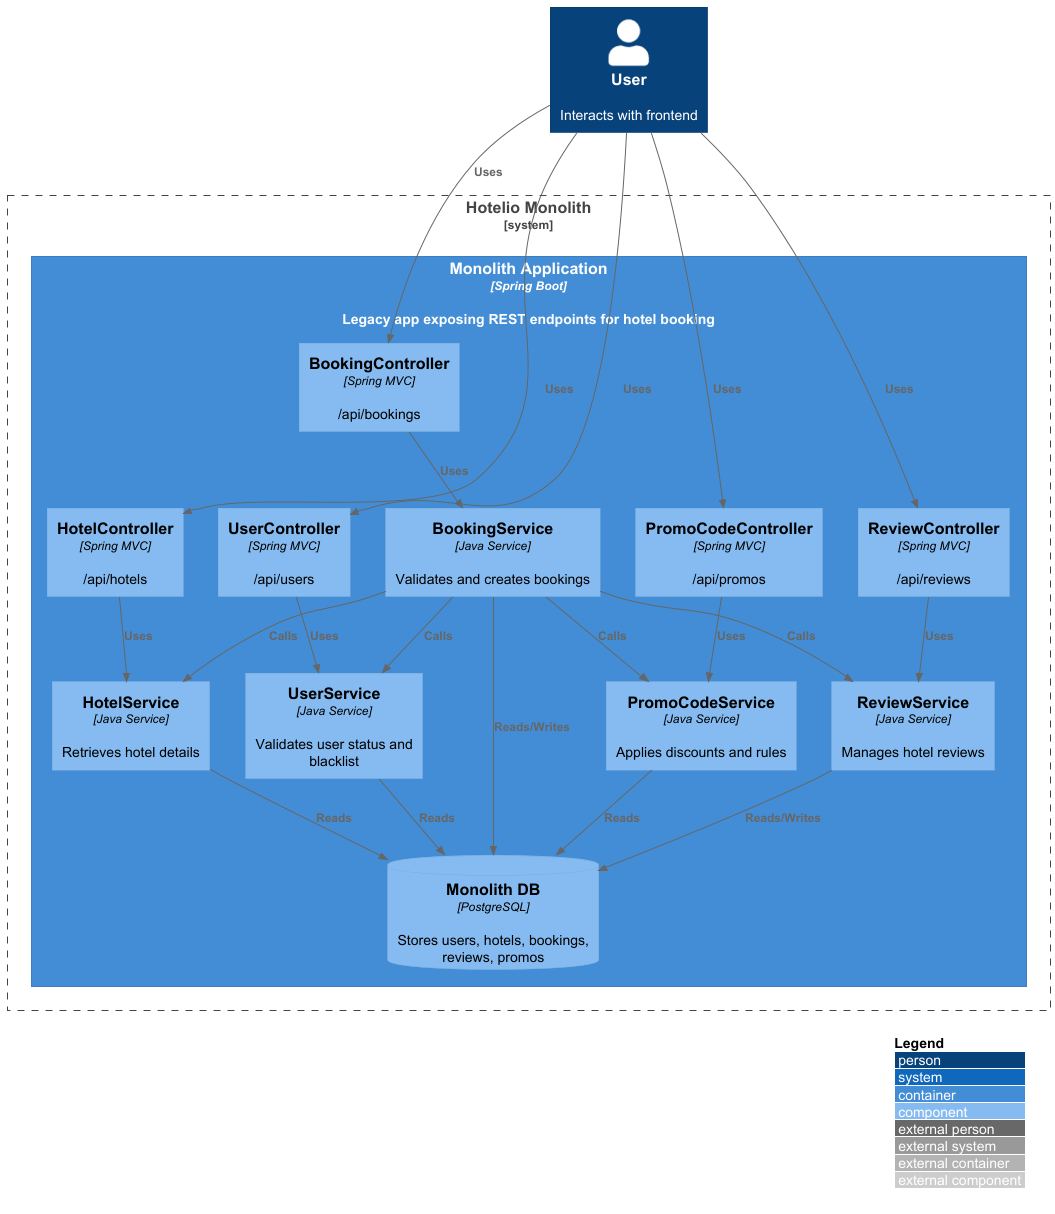

The diagram above was rendered by PlantUML. Its source (embedded in the PNG):
@startuml
!includeurl https://raw.githubusercontent.com/plantuml-stdlib/C4-PlantUML/master/C4_Component.puml

LAYOUT_WITH_LEGEND()

System_Boundary(hotelio, "Hotelio Monolith") {

  Container(monolith, "Monolith Application", "Spring Boot", "Legacy app exposing REST endpoints for hotel booking") {

    ' Controllers
    Component(bookingController, "BookingController", "Spring MVC", "/api/bookings")
    Component(hotelController, "HotelController", "Spring MVC", "/api/hotels")
    Component(promoController, "PromoCodeController", "Spring MVC", "/api/promos")
    Component(reviewController, "ReviewController", "Spring MVC", "/api/reviews")
    Component(userController, "UserController", "Spring MVC", "/api/users")

    ' Services
    Component(bookingService, "BookingService", "Java Service", "Validates and creates bookings")
    Component(hotelService, "HotelService", "Java Service", "Retrieves hotel details")
    Component(userService, "UserService", "Java Service", "Validates user status and blacklist")
    Component(promoService, "PromoCodeService", "Java Service", "Applies discounts and rules")
    Component(reviewService, "ReviewService", "Java Service", "Manages hotel reviews")

    ' DB
    ComponentDb(postgres, "Monolith DB", "PostgreSQL", "Stores users, hotels, bookings, reviews, promos")

    ' Controller-Service relations
    Rel(bookingController, bookingService, "Uses")
    Rel(hotelController, hotelService, "Uses")
    Rel(promoController, promoService, "Uses")
    Rel(reviewController, reviewService, "Uses")
    Rel(userController, userService, "Uses")

    ' Service-Service and Service-DB
    Rel(bookingService, hotelService, "Calls")
    Rel(bookingService, userService, "Calls")
    Rel(bookingService, promoService, "Calls")
    Rel(bookingService, reviewService, "Calls")

    Rel(bookingService, postgres, "Reads/Writes")
    Rel(userService, postgres, "Reads")
    Rel(hotelService, postgres, "Reads")
    Rel(promoService, postgres, "Reads")
    Rel(reviewService, postgres, "Reads/Writes")
  }
}

Person(user, "User", "Interacts with frontend")
Rel(user, bookingController, "Uses")
Rel(user, hotelController, "Uses")
Rel(user, promoController, "Uses")
Rel(user, reviewController, "Uses")
Rel(user, userController, "Uses")
@enduml